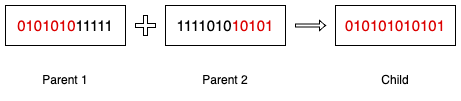

The diagram above was exported from draw.io. Its source (the exported page's mxGraphModel, read from the mxfile embedded in the PNG):
<mxGraphModel dx="615" dy="385" grid="1" gridSize="10" guides="1" tooltips="1" connect="1" arrows="1" fold="1" page="1" pageScale="1" pageWidth="827" pageHeight="1169" math="0" shadow="0">
  <root>
    <mxCell id="0" />
    <mxCell id="1" parent="0" />
    <mxCell id="j1PYBabYDC9BJqUHFxgy-1" value="&lt;font style=&quot;font-size: 15px;&quot;&gt;&lt;font color=&quot;#dc0000&quot;&gt;0101010&lt;/font&gt;11111&lt;/font&gt;" style="rounded=0;whiteSpace=wrap;html=1;" vertex="1" parent="1">
      <mxGeometry x="160" y="320" width="120" height="40" as="geometry" />
    </mxCell>
    <mxCell id="j1PYBabYDC9BJqUHFxgy-2" value="&lt;font style=&quot;font-size: 15px;&quot;&gt;1111010&lt;font color=&quot;#dc0000&quot;&gt;10101&lt;/font&gt;&lt;/font&gt;" style="rounded=0;whiteSpace=wrap;html=1;" vertex="1" parent="1">
      <mxGeometry x="320" y="320" width="120" height="40" as="geometry" />
    </mxCell>
    <mxCell id="j1PYBabYDC9BJqUHFxgy-6" value="&lt;font color=&quot;#dc0000&quot; style=&quot;font-size: 15px;&quot;&gt;010101010101&lt;/font&gt;" style="rounded=0;whiteSpace=wrap;html=1;" vertex="1" parent="1">
      <mxGeometry x="490" y="320" width="120" height="40" as="geometry" />
    </mxCell>
    <mxCell id="j1PYBabYDC9BJqUHFxgy-7" value="" style="shape=cross;whiteSpace=wrap;html=1;" vertex="1" parent="1">
      <mxGeometry x="290" y="330" width="20" height="20" as="geometry" />
    </mxCell>
    <mxCell id="j1PYBabYDC9BJqUHFxgy-9" value="" style="shape=singleArrow;whiteSpace=wrap;html=1;" vertex="1" parent="1">
      <mxGeometry x="450" y="335" width="30" height="10" as="geometry" />
    </mxCell>
    <mxCell id="j1PYBabYDC9BJqUHFxgy-11" value="Parent 1" style="text;html=1;strokeColor=none;fillColor=none;align=center;verticalAlign=middle;whiteSpace=wrap;rounded=0;" vertex="1" parent="1">
      <mxGeometry x="190" y="380" width="60" height="30" as="geometry" />
    </mxCell>
    <mxCell id="j1PYBabYDC9BJqUHFxgy-12" value="Parent 2" style="text;html=1;strokeColor=none;fillColor=none;align=center;verticalAlign=middle;whiteSpace=wrap;rounded=0;" vertex="1" parent="1">
      <mxGeometry x="350" y="380" width="60" height="30" as="geometry" />
    </mxCell>
    <mxCell id="j1PYBabYDC9BJqUHFxgy-13" value="Child" style="text;html=1;strokeColor=none;fillColor=none;align=center;verticalAlign=middle;whiteSpace=wrap;rounded=0;" vertex="1" parent="1">
      <mxGeometry x="520" y="380" width="60" height="30" as="geometry" />
    </mxCell>
  </root>
</mxGraphModel>